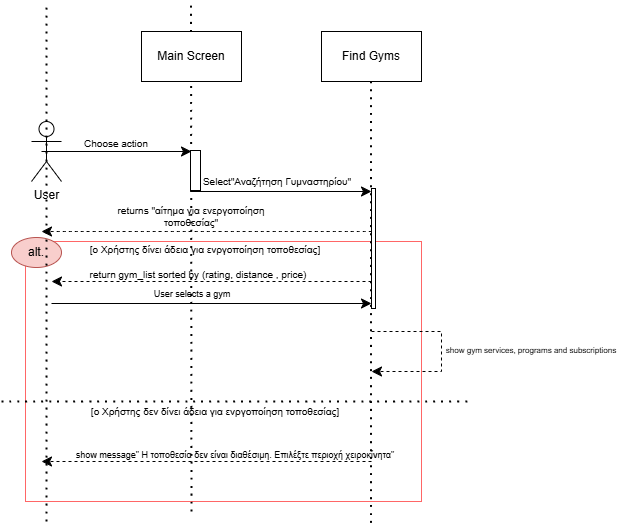

The diagram above was exported from draw.io. Its source (the exported page's mxGraphModel, read from the mxfile embedded in the PNG):
<mxGraphModel dx="1020" dy="500" grid="1" gridSize="10" guides="1" tooltips="1" connect="1" arrows="1" fold="1" page="1" pageScale="1" pageWidth="827" pageHeight="1169" math="0" shadow="0">
  <root>
    <mxCell id="0" />
    <mxCell id="1" parent="0" />
    <mxCell id="9xKpARlOhLe_8I71dVSn-1" value="User" style="shape=umlActor;verticalLabelPosition=bottom;verticalAlign=top;html=1;outlineConnect=0;" vertex="1" parent="1">
      <mxGeometry x="40" y="130" width="30" height="60" as="geometry" />
    </mxCell>
    <mxCell id="9xKpARlOhLe_8I71dVSn-10" value="" style="endArrow=classic;html=1;rounded=0;fontSize=12;startSize=8;endSize=8;curved=1;" edge="1" parent="1">
      <mxGeometry width="50" height="50" relative="1" as="geometry">
        <mxPoint x="50" y="160" as="sourcePoint" />
        <mxPoint x="200" y="160" as="targetPoint" />
      </mxGeometry>
    </mxCell>
    <mxCell id="9xKpARlOhLe_8I71dVSn-11" value="Choose action" style="text;html=1;align=center;verticalAlign=middle;whiteSpace=wrap;rounded=0;fontSize=10;" vertex="1" parent="1">
      <mxGeometry x="80" y="142" width="90" height="20" as="geometry" />
    </mxCell>
    <mxCell id="9xKpARlOhLe_8I71dVSn-12" value="" style="endArrow=classic;html=1;rounded=0;fontSize=12;startSize=8;endSize=8;curved=1;" edge="1" parent="1">
      <mxGeometry width="50" height="50" relative="1" as="geometry">
        <mxPoint x="200" y="200" as="sourcePoint" />
        <mxPoint x="380" y="200" as="targetPoint" />
      </mxGeometry>
    </mxCell>
    <mxCell id="9xKpARlOhLe_8I71dVSn-13" value="Select&quot;Αναζήτηση Γυμναστηρίου&quot;" style="text;html=1;align=center;verticalAlign=middle;whiteSpace=wrap;rounded=0;fontSize=10;" vertex="1" parent="1">
      <mxGeometry x="210" y="180" width="152" height="20" as="geometry" />
    </mxCell>
    <mxCell id="9xKpARlOhLe_8I71dVSn-16" value="" style="endArrow=classic;html=1;rounded=0;fontSize=12;startSize=8;endSize=8;curved=1;dashed=1;" edge="1" parent="1">
      <mxGeometry width="50" height="50" relative="1" as="geometry">
        <mxPoint x="380" y="240" as="sourcePoint" />
        <mxPoint x="50" y="240" as="targetPoint" />
      </mxGeometry>
    </mxCell>
    <mxCell id="9xKpARlOhLe_8I71dVSn-17" value="returns &quot;αίτημα για ενεργοποίηση τοποθεσίας&quot;" style="text;html=1;align=center;verticalAlign=middle;whiteSpace=wrap;rounded=0;fontSize=10;" vertex="1" parent="1">
      <mxGeometry x="125" y="210" width="150" height="30" as="geometry" />
    </mxCell>
    <mxCell id="9xKpARlOhLe_8I71dVSn-19" value="" style="rounded=0;whiteSpace=wrap;html=1;strokeColor=#FF6666;" vertex="1" parent="1">
      <mxGeometry x="34" y="250" width="396" height="260" as="geometry" />
    </mxCell>
    <mxCell id="9xKpARlOhLe_8I71dVSn-20" value="alt." style="ellipse;whiteSpace=wrap;html=1;fillColor=#f8cecc;strokeColor=#b85450;" vertex="1" parent="1">
      <mxGeometry x="20" y="246" width="50" height="30" as="geometry" />
    </mxCell>
    <mxCell id="9xKpARlOhLe_8I71dVSn-8" value="" style="endArrow=none;dashed=1;html=1;dashPattern=1 3;strokeWidth=2;rounded=0;fontSize=12;startSize=8;endSize=8;curved=1;" edge="1" parent="1">
      <mxGeometry width="50" height="50" relative="1" as="geometry">
        <mxPoint x="200" y="520" as="sourcePoint" />
        <mxPoint x="199.5" y="9.996656494140638" as="targetPoint" />
      </mxGeometry>
    </mxCell>
    <mxCell id="9xKpARlOhLe_8I71dVSn-7" value="" style="endArrow=none;dashed=1;html=1;dashPattern=1 3;strokeWidth=2;rounded=0;fontSize=12;startSize=8;endSize=8;curved=1;" edge="1" parent="1">
      <mxGeometry width="50" height="50" relative="1" as="geometry">
        <mxPoint x="55" y="530" as="sourcePoint" />
        <mxPoint x="55" y="10" as="targetPoint" />
      </mxGeometry>
    </mxCell>
    <mxCell id="9xKpARlOhLe_8I71dVSn-9" value="" style="endArrow=none;dashed=1;html=1;dashPattern=1 3;strokeWidth=2;rounded=0;fontSize=12;startSize=8;endSize=8;curved=1;" edge="1" parent="1">
      <mxGeometry width="50" height="50" relative="1" as="geometry">
        <mxPoint x="379.5" y="531.33" as="sourcePoint" />
        <mxPoint x="379.5" y="69.99665649414064" as="targetPoint" />
      </mxGeometry>
    </mxCell>
    <mxCell id="9xKpARlOhLe_8I71dVSn-5" value="Find Gyms" style="rounded=0;whiteSpace=wrap;html=1;" vertex="1" parent="1">
      <mxGeometry x="330" y="40" width="100" height="50" as="geometry" />
    </mxCell>
    <mxCell id="9xKpARlOhLe_8I71dVSn-2" value="Main Screen" style="rounded=0;whiteSpace=wrap;html=1;" vertex="1" parent="1">
      <mxGeometry x="150" y="40" width="100" height="50" as="geometry" />
    </mxCell>
    <mxCell id="9xKpARlOhLe_8I71dVSn-21" value="[ο Χρήστης δίνει άδεια για ενργοποίηση τοποθεσίας]" style="text;html=1;align=center;verticalAlign=middle;whiteSpace=wrap;rounded=0;fontSize=10;" vertex="1" parent="1">
      <mxGeometry x="94" y="248" width="240" height="20" as="geometry" />
    </mxCell>
    <mxCell id="9xKpARlOhLe_8I71dVSn-23" value="return gym_list sorted by (rating, distance , price)" style="text;html=1;align=center;verticalAlign=middle;whiteSpace=wrap;rounded=0;fontSize=10;" vertex="1" parent="1">
      <mxGeometry x="97" y="273" width="220" height="20" as="geometry" />
    </mxCell>
    <mxCell id="9xKpARlOhLe_8I71dVSn-31" value="" style="endArrow=classic;html=1;rounded=0;fontSize=12;startSize=8;endSize=8;curved=0;dashed=1;" edge="1" parent="1">
      <mxGeometry width="50" height="50" relative="1" as="geometry">
        <mxPoint x="380" y="290" as="sourcePoint" />
        <mxPoint x="60" y="290" as="targetPoint" />
      </mxGeometry>
    </mxCell>
    <mxCell id="9xKpARlOhLe_8I71dVSn-32" value="" style="endArrow=classic;html=1;rounded=0;fontSize=12;startSize=8;endSize=8;curved=1;" edge="1" parent="1">
      <mxGeometry width="50" height="50" relative="1" as="geometry">
        <mxPoint x="60" y="312" as="sourcePoint" />
        <mxPoint x="380" y="312" as="targetPoint" />
      </mxGeometry>
    </mxCell>
    <mxCell id="9xKpARlOhLe_8I71dVSn-36" value="User selects a gym" style="text;html=1;align=center;verticalAlign=middle;whiteSpace=wrap;rounded=0;fontSize=9;" vertex="1" parent="1">
      <mxGeometry x="151" y="293" width="100" height="20" as="geometry" />
    </mxCell>
    <mxCell id="9xKpARlOhLe_8I71dVSn-37" value="" style="endArrow=classic;html=1;rounded=0;fontSize=12;startSize=8;endSize=8;curved=0;dashed=1;" edge="1" parent="1">
      <mxGeometry width="50" height="50" relative="1" as="geometry">
        <mxPoint x="380" y="340" as="sourcePoint" />
        <mxPoint x="380" y="380" as="targetPoint" />
        <Array as="points">
          <mxPoint x="450" y="340" />
          <mxPoint x="450" y="380" />
        </Array>
      </mxGeometry>
    </mxCell>
    <mxCell id="9xKpARlOhLe_8I71dVSn-38" value="show gym services, programs and subscriptions" style="text;html=1;align=center;verticalAlign=middle;whiteSpace=wrap;rounded=0;fontSize=8;" vertex="1" parent="1">
      <mxGeometry x="450" y="350" width="180" height="17" as="geometry" />
    </mxCell>
    <mxCell id="9xKpARlOhLe_8I71dVSn-39" value="" style="endArrow=none;dashed=1;html=1;dashPattern=1 3;strokeWidth=2;rounded=0;fontSize=12;startSize=8;endSize=8;curved=1;" edge="1" parent="1">
      <mxGeometry width="50" height="50" relative="1" as="geometry">
        <mxPoint x="10" y="410" as="sourcePoint" />
        <mxPoint x="480" y="410" as="targetPoint" />
      </mxGeometry>
    </mxCell>
    <mxCell id="9xKpARlOhLe_8I71dVSn-40" value="[ο Χρήστης δεν δίνει άδεια για ενργοποίηση τοποθεσίας]" style="text;html=1;align=center;verticalAlign=middle;whiteSpace=wrap;rounded=0;fontSize=10;" vertex="1" parent="1">
      <mxGeometry x="94" y="410" width="260" height="20" as="geometry" />
    </mxCell>
    <mxCell id="9xKpARlOhLe_8I71dVSn-41" value="" style="endArrow=classic;html=1;rounded=0;fontSize=12;startSize=8;endSize=8;curved=0;dashed=1;" edge="1" parent="1">
      <mxGeometry width="50" height="50" relative="1" as="geometry">
        <mxPoint x="380" y="470" as="sourcePoint" />
        <mxPoint x="50" y="470" as="targetPoint" />
      </mxGeometry>
    </mxCell>
    <mxCell id="9xKpARlOhLe_8I71dVSn-44" value="show message&quot; Η τοποθεσία δεν είναι διαθέσιμη. Επιλέξτε περιοχή χειροκίνητα&quot;" style="text;html=1;align=center;verticalAlign=middle;whiteSpace=wrap;rounded=0;fontSize=9;" vertex="1" parent="1">
      <mxGeometry x="74" y="454" width="340" height="20" as="geometry" />
    </mxCell>
    <mxCell id="9xKpARlOhLe_8I71dVSn-45" value="" style="rounded=0;whiteSpace=wrap;html=1;rotation=90;" vertex="1" parent="1">
      <mxGeometry x="184" y="174" width="40" height="10" as="geometry" />
    </mxCell>
    <mxCell id="9xKpARlOhLe_8I71dVSn-46" value="" style="rounded=0;whiteSpace=wrap;html=1;rotation=90;" vertex="1" parent="1">
      <mxGeometry x="322" y="255" width="120" height="4" as="geometry" />
    </mxCell>
  </root>
</mxGraphModel>